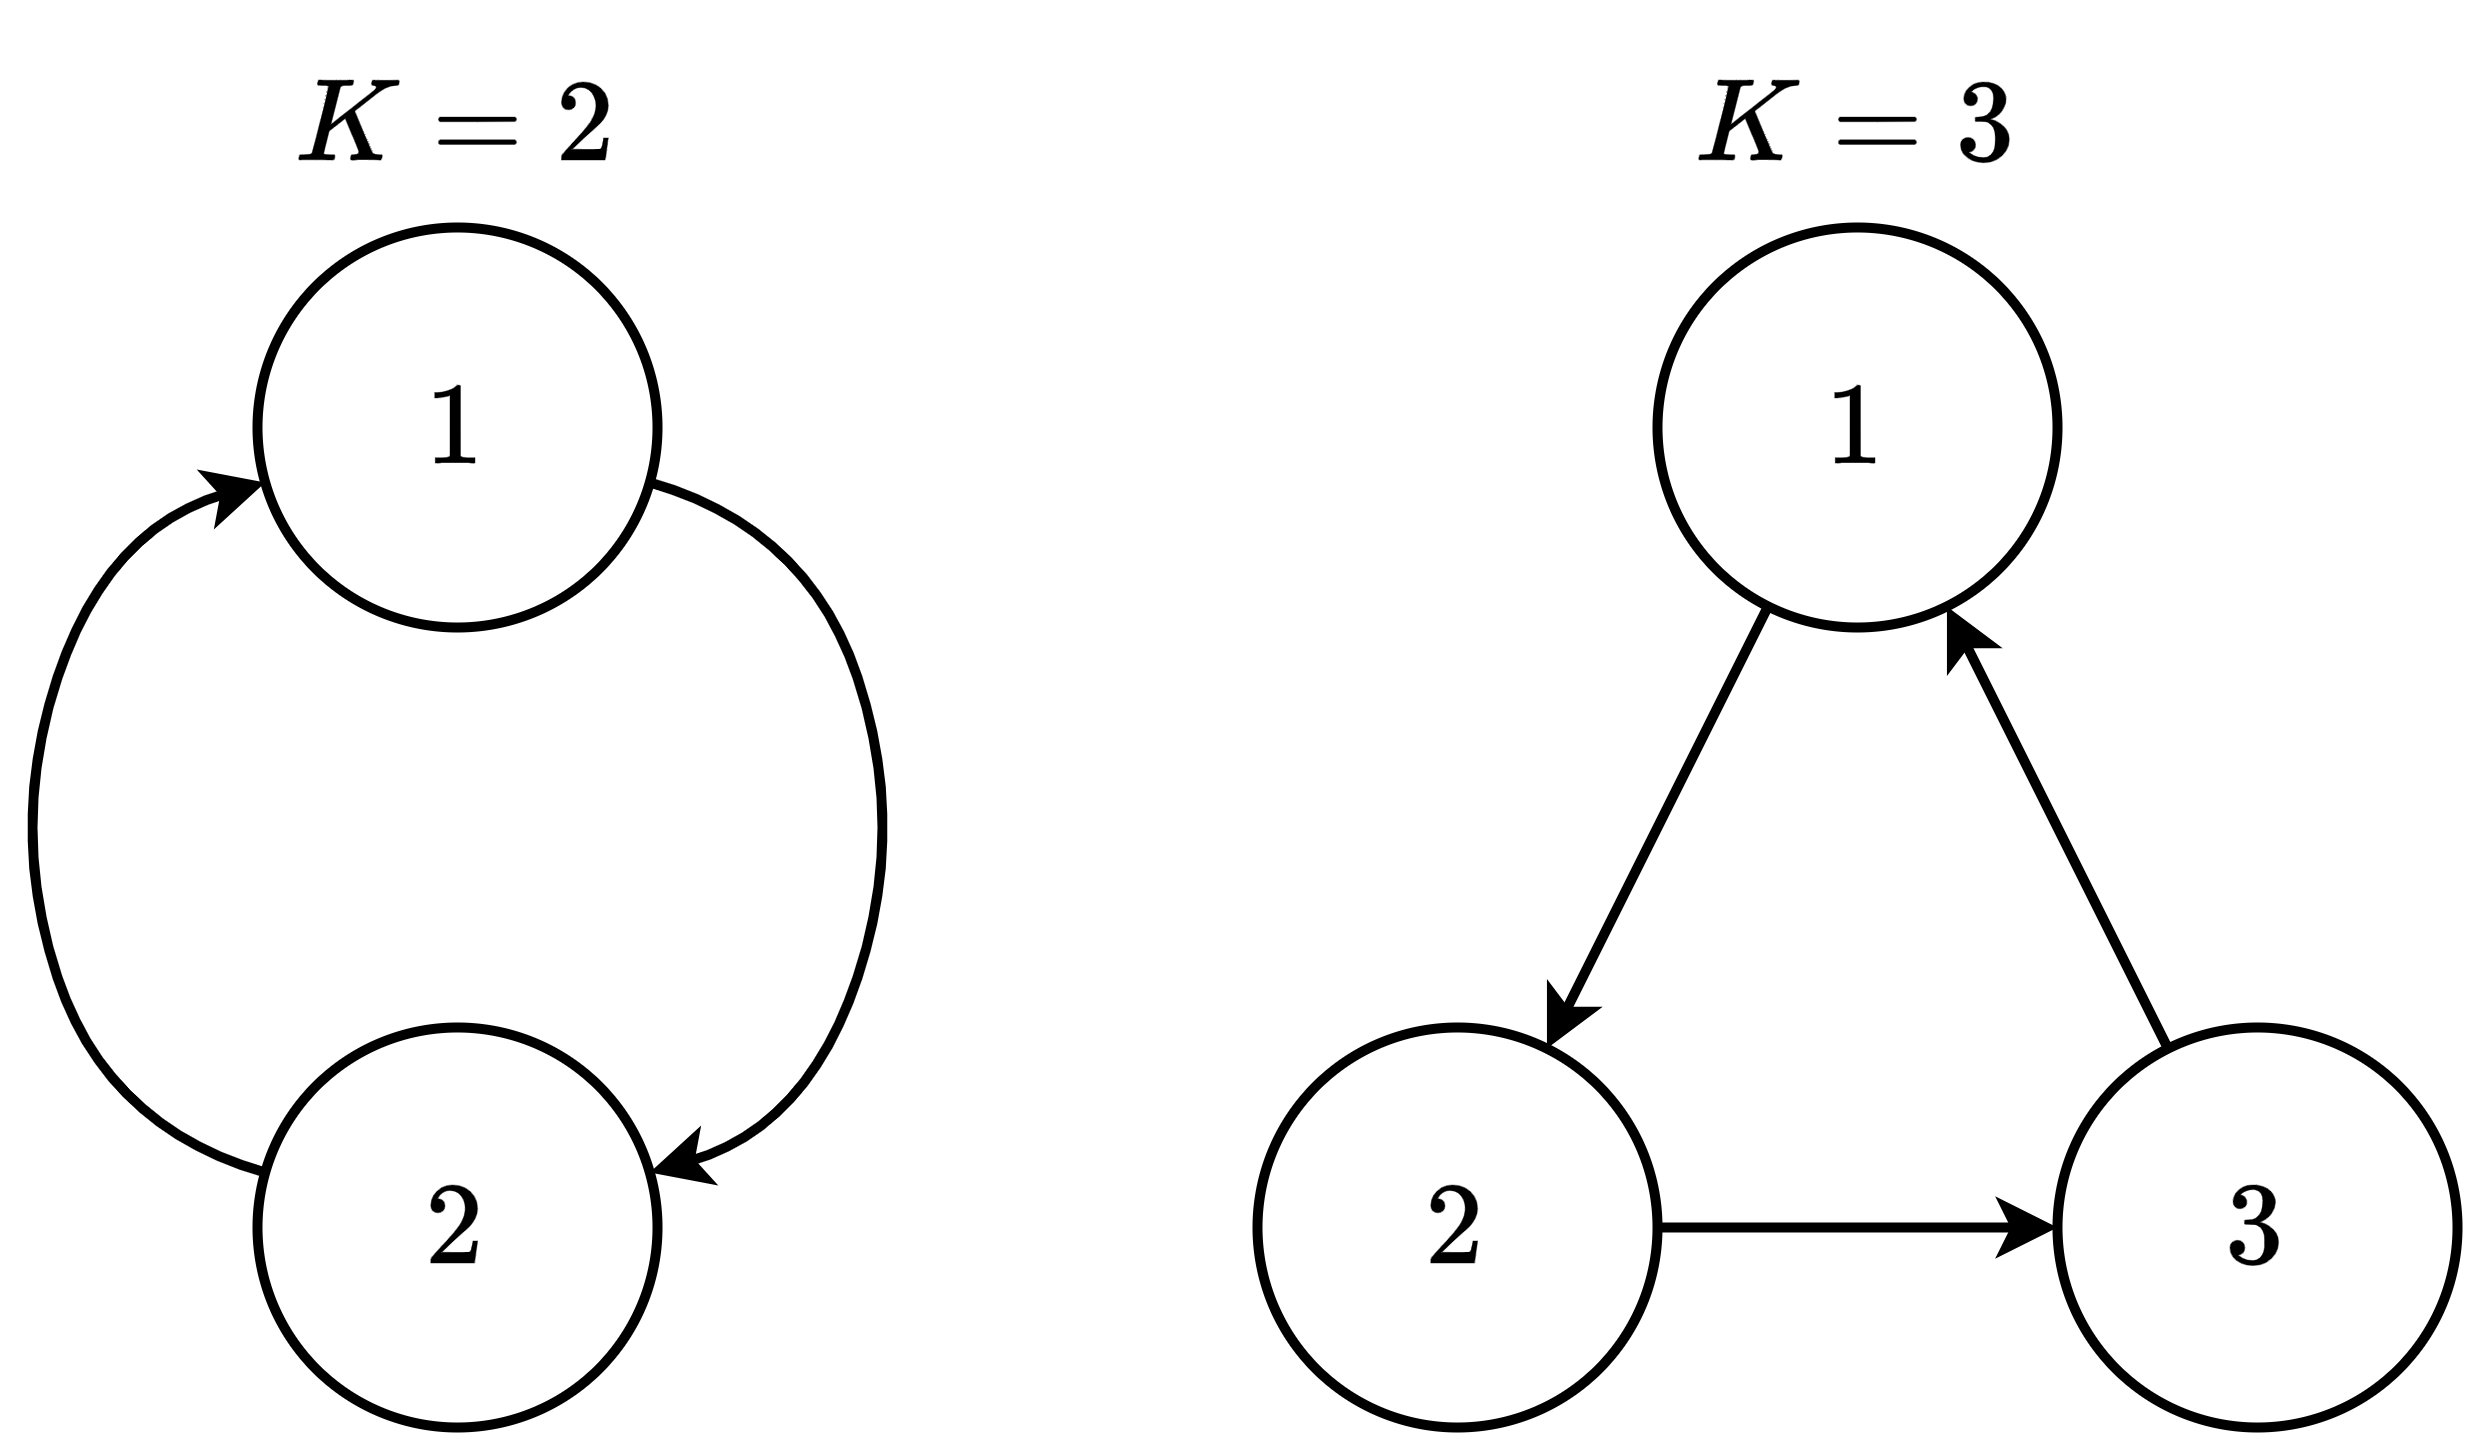

The diagram above was exported from draw.io. Its source (the exported page's mxGraphModel, read from the mxfile embedded in the PNG):
<mxGraphModel dx="1434" dy="836" grid="1" gridSize="10" guides="1" tooltips="1" connect="1" arrows="1" fold="1" page="1" pageScale="1" pageWidth="827" pageHeight="1169" math="1" shadow="0">
  <root>
    <mxCell id="k7UVU8-IzdNSHNgg-BV3-0" />
    <mxCell id="k7UVU8-IzdNSHNgg-BV3-1" parent="k7UVU8-IzdNSHNgg-BV3-0" />
    <mxCell id="k7UVU8-IzdNSHNgg-BV3-2" value="&lt;font style=&quot;font-size: 20px;&quot;&gt;$$1$$&lt;/font&gt;" style="ellipse;whiteSpace=wrap;html=1;aspect=fixed;strokeWidth=2;" vertex="1" parent="k7UVU8-IzdNSHNgg-BV3-1">
      <mxGeometry x="240" y="360" width="80" height="80" as="geometry" />
    </mxCell>
    <mxCell id="k7UVU8-IzdNSHNgg-BV3-3" value="&lt;font style=&quot;font-size: 20px;&quot;&gt;$$2$$&lt;/font&gt;" style="ellipse;whiteSpace=wrap;html=1;aspect=fixed;strokeWidth=2;" vertex="1" parent="k7UVU8-IzdNSHNgg-BV3-1">
      <mxGeometry x="240" y="520" width="80" height="80" as="geometry" />
    </mxCell>
    <mxCell id="k7UVU8-IzdNSHNgg-BV3-4" value="" style="curved=1;endArrow=classic;html=1;rounded=0;strokeWidth=2;" edge="1" parent="k7UVU8-IzdNSHNgg-BV3-1" source="k7UVU8-IzdNSHNgg-BV3-2" target="k7UVU8-IzdNSHNgg-BV3-3">
      <mxGeometry width="50" height="50" relative="1" as="geometry">
        <mxPoint x="280" y="410" as="sourcePoint" />
        <mxPoint x="330" y="360" as="targetPoint" />
        <Array as="points">
          <mxPoint x="350" y="420" />
          <mxPoint x="370" y="480" />
          <mxPoint x="350" y="540" />
        </Array>
      </mxGeometry>
    </mxCell>
    <mxCell id="k7UVU8-IzdNSHNgg-BV3-5" value="" style="curved=1;endArrow=none;html=1;rounded=0;strokeWidth=2;startArrow=classic;startFill=1;endFill=0;" edge="1" parent="k7UVU8-IzdNSHNgg-BV3-1" source="k7UVU8-IzdNSHNgg-BV3-2" target="k7UVU8-IzdNSHNgg-BV3-3">
      <mxGeometry width="50" height="50" relative="1" as="geometry">
        <mxPoint x="301" y="372" as="sourcePoint" />
        <mxPoint x="439" y="372" as="targetPoint" />
        <Array as="points">
          <mxPoint x="210" y="420" />
          <mxPoint x="190" y="480" />
          <mxPoint x="210" y="540" />
        </Array>
      </mxGeometry>
    </mxCell>
    <mxCell id="62GOKYknVRzibNtOfUjX-0" value="&lt;font style=&quot;font-size: 20px;&quot;&gt;$$1$$&lt;/font&gt;" style="ellipse;whiteSpace=wrap;html=1;aspect=fixed;strokeWidth=2;" vertex="1" parent="k7UVU8-IzdNSHNgg-BV3-1">
      <mxGeometry x="520" y="360" width="80" height="80" as="geometry" />
    </mxCell>
    <mxCell id="62GOKYknVRzibNtOfUjX-5" style="rounded=0;orthogonalLoop=1;jettySize=auto;html=1;strokeWidth=2;endArrow=none;endFill=0;startArrow=classic;startFill=1;" edge="1" parent="k7UVU8-IzdNSHNgg-BV3-1" source="62GOKYknVRzibNtOfUjX-1" target="62GOKYknVRzibNtOfUjX-0">
      <mxGeometry relative="1" as="geometry" />
    </mxCell>
    <mxCell id="62GOKYknVRzibNtOfUjX-6" style="rounded=0;orthogonalLoop=1;jettySize=auto;html=1;strokeWidth=2;" edge="1" parent="k7UVU8-IzdNSHNgg-BV3-1" source="62GOKYknVRzibNtOfUjX-1" target="62GOKYknVRzibNtOfUjX-4">
      <mxGeometry relative="1" as="geometry" />
    </mxCell>
    <mxCell id="62GOKYknVRzibNtOfUjX-1" value="&lt;font style=&quot;font-size: 20px;&quot;&gt;$$2$$&lt;/font&gt;" style="ellipse;whiteSpace=wrap;html=1;aspect=fixed;strokeWidth=2;" vertex="1" parent="k7UVU8-IzdNSHNgg-BV3-1">
      <mxGeometry x="440" y="520" width="80" height="80" as="geometry" />
    </mxCell>
    <mxCell id="62GOKYknVRzibNtOfUjX-7" style="rounded=0;orthogonalLoop=1;jettySize=auto;html=1;strokeWidth=2;" edge="1" parent="k7UVU8-IzdNSHNgg-BV3-1" source="62GOKYknVRzibNtOfUjX-4" target="62GOKYknVRzibNtOfUjX-0">
      <mxGeometry relative="1" as="geometry" />
    </mxCell>
    <mxCell id="62GOKYknVRzibNtOfUjX-4" value="&lt;font style=&quot;font-size: 20px;&quot;&gt;$$3$$&lt;/font&gt;" style="ellipse;whiteSpace=wrap;html=1;aspect=fixed;strokeWidth=2;" vertex="1" parent="k7UVU8-IzdNSHNgg-BV3-1">
      <mxGeometry x="600" y="520" width="80" height="80" as="geometry" />
    </mxCell>
    <mxCell id="62GOKYknVRzibNtOfUjX-8" value="&lt;font style=&quot;font-size: 20px;&quot;&gt;$$K=2$$&lt;/font&gt;" style="text;html=1;align=center;verticalAlign=middle;whiteSpace=wrap;rounded=0;" vertex="1" parent="k7UVU8-IzdNSHNgg-BV3-1">
      <mxGeometry x="240" y="320" width="80" height="40" as="geometry" />
    </mxCell>
    <mxCell id="62GOKYknVRzibNtOfUjX-9" value="&lt;font style=&quot;font-size: 20px;&quot;&gt;$$K=3$$&lt;/font&gt;" style="text;html=1;align=center;verticalAlign=middle;whiteSpace=wrap;rounded=0;" vertex="1" parent="k7UVU8-IzdNSHNgg-BV3-1">
      <mxGeometry x="520" y="320" width="80" height="40" as="geometry" />
    </mxCell>
  </root>
</mxGraphModel>